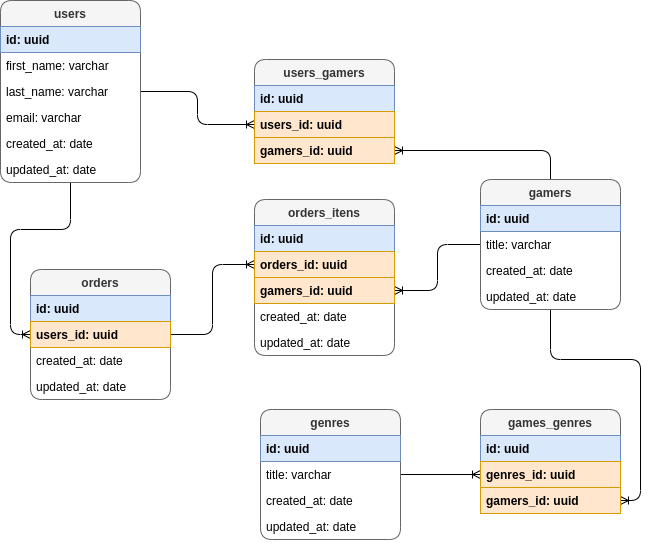

The diagram above was exported from draw.io. Its source (the exported page's mxGraphModel, read from the mxfile embedded in the PNG):
<mxGraphModel dx="1356" dy="1969" grid="1" gridSize="10" guides="1" tooltips="1" connect="1" arrows="1" fold="1" page="1" pageScale="1" pageWidth="827" pageHeight="1169" math="0" shadow="0">
  <root>
    <mxCell id="0" />
    <mxCell id="1" parent="0" />
    <mxCell id="SQ4F3psFosV6drJR_EtF-30" style="edgeStyle=orthogonalEdgeStyle;rounded=1;orthogonalLoop=1;jettySize=auto;html=1;endArrow=ERoneToMany;endFill=0;" edge="1" parent="1" source="SQ4F3psFosV6drJR_EtF-3" target="SQ4F3psFosV6drJR_EtF-21">
      <mxGeometry relative="1" as="geometry">
        <Array as="points">
          <mxPoint x="160" y="220" />
          <mxPoint x="100" y="220" />
          <mxPoint x="100" y="325" />
        </Array>
      </mxGeometry>
    </mxCell>
    <mxCell id="SQ4F3psFosV6drJR_EtF-50" style="edgeStyle=orthogonalEdgeStyle;rounded=1;orthogonalLoop=1;jettySize=auto;html=1;endArrow=ERoneToMany;endFill=0;" edge="1" parent="1" source="SQ4F3psFosV6drJR_EtF-3" target="SQ4F3psFosV6drJR_EtF-46">
      <mxGeometry relative="1" as="geometry" />
    </mxCell>
    <mxCell id="SQ4F3psFosV6drJR_EtF-3" value="users" style="swimlane;fontStyle=1;childLayout=stackLayout;horizontal=1;startSize=26;fillColor=#f5f5f5;horizontalStack=0;resizeParent=1;resizeParentMax=0;resizeLast=0;collapsible=1;marginBottom=0;rounded=1;strokeColor=#666666;fontColor=#333333;" vertex="1" parent="1">
      <mxGeometry x="90" y="-9" width="140" height="182" as="geometry" />
    </mxCell>
    <mxCell id="SQ4F3psFosV6drJR_EtF-4" value="id: uuid" style="text;strokeColor=#6c8ebf;fillColor=#dae8fc;align=left;verticalAlign=top;spacingLeft=4;spacingRight=4;overflow=hidden;rotatable=0;points=[[0,0.5],[1,0.5]];portConstraint=eastwest;fontStyle=1" vertex="1" parent="SQ4F3psFosV6drJR_EtF-3">
      <mxGeometry y="26" width="140" height="26" as="geometry" />
    </mxCell>
    <mxCell id="SQ4F3psFosV6drJR_EtF-5" value="first_name: varchar" style="text;strokeColor=none;fillColor=none;align=left;verticalAlign=top;spacingLeft=4;spacingRight=4;overflow=hidden;rotatable=0;points=[[0,0.5],[1,0.5]];portConstraint=eastwest;" vertex="1" parent="SQ4F3psFosV6drJR_EtF-3">
      <mxGeometry y="52" width="140" height="26" as="geometry" />
    </mxCell>
    <mxCell id="SQ4F3psFosV6drJR_EtF-6" value="last_name: varchar" style="text;strokeColor=none;fillColor=none;align=left;verticalAlign=top;spacingLeft=4;spacingRight=4;overflow=hidden;rotatable=0;points=[[0,0.5],[1,0.5]];portConstraint=eastwest;" vertex="1" parent="SQ4F3psFosV6drJR_EtF-3">
      <mxGeometry y="78" width="140" height="26" as="geometry" />
    </mxCell>
    <mxCell id="SQ4F3psFosV6drJR_EtF-7" value="email: varchar" style="text;strokeColor=none;fillColor=none;align=left;verticalAlign=top;spacingLeft=4;spacingRight=4;overflow=hidden;rotatable=0;points=[[0,0.5],[1,0.5]];portConstraint=eastwest;" vertex="1" parent="SQ4F3psFosV6drJR_EtF-3">
      <mxGeometry y="104" width="140" height="26" as="geometry" />
    </mxCell>
    <mxCell id="SQ4F3psFosV6drJR_EtF-9" value="created_at: date" style="text;strokeColor=none;fillColor=none;align=left;verticalAlign=top;spacingLeft=4;spacingRight=4;overflow=hidden;rotatable=0;points=[[0,0.5],[1,0.5]];portConstraint=eastwest;" vertex="1" parent="SQ4F3psFosV6drJR_EtF-3">
      <mxGeometry y="130" width="140" height="26" as="geometry" />
    </mxCell>
    <mxCell id="SQ4F3psFosV6drJR_EtF-10" value="updated_at: date" style="text;strokeColor=none;fillColor=none;align=left;verticalAlign=top;spacingLeft=4;spacingRight=4;overflow=hidden;rotatable=0;points=[[0,0.5],[1,0.5]];portConstraint=eastwest;" vertex="1" parent="SQ4F3psFosV6drJR_EtF-3">
      <mxGeometry y="156" width="140" height="26" as="geometry" />
    </mxCell>
    <mxCell id="SQ4F3psFosV6drJR_EtF-51" style="edgeStyle=orthogonalEdgeStyle;rounded=1;orthogonalLoop=1;jettySize=auto;html=1;endArrow=ERoneToMany;endFill=0;" edge="1" parent="1" source="SQ4F3psFosV6drJR_EtF-11" target="SQ4F3psFosV6drJR_EtF-47">
      <mxGeometry relative="1" as="geometry" />
    </mxCell>
    <mxCell id="SQ4F3psFosV6drJR_EtF-57" style="edgeStyle=orthogonalEdgeStyle;rounded=1;orthogonalLoop=1;jettySize=auto;html=1;entryX=1;entryY=0.5;entryDx=0;entryDy=0;endArrow=ERoneToMany;endFill=0;" edge="1" parent="1" source="SQ4F3psFosV6drJR_EtF-11" target="SQ4F3psFosV6drJR_EtF-55">
      <mxGeometry relative="1" as="geometry">
        <Array as="points">
          <mxPoint x="640" y="350" />
          <mxPoint x="730" y="350" />
          <mxPoint x="730" y="491" />
        </Array>
      </mxGeometry>
    </mxCell>
    <mxCell id="SQ4F3psFosV6drJR_EtF-64" style="edgeStyle=orthogonalEdgeStyle;rounded=1;orthogonalLoop=1;jettySize=auto;html=1;endArrow=ERoneToMany;endFill=0;" edge="1" parent="1" source="SQ4F3psFosV6drJR_EtF-11" target="SQ4F3psFosV6drJR_EtF-61">
      <mxGeometry relative="1" as="geometry" />
    </mxCell>
    <mxCell id="SQ4F3psFosV6drJR_EtF-11" value="gamers" style="swimlane;fontStyle=1;childLayout=stackLayout;horizontal=1;startSize=26;fillColor=#f5f5f5;horizontalStack=0;resizeParent=1;resizeParentMax=0;resizeLast=0;collapsible=1;marginBottom=0;rounded=1;strokeColor=#666666;fontColor=#333333;" vertex="1" parent="1">
      <mxGeometry x="570" y="170" width="140" height="130" as="geometry" />
    </mxCell>
    <mxCell id="SQ4F3psFosV6drJR_EtF-12" value="id: uuid" style="text;strokeColor=#6c8ebf;fillColor=#dae8fc;align=left;verticalAlign=top;spacingLeft=4;spacingRight=4;overflow=hidden;rotatable=0;points=[[0,0.5],[1,0.5]];portConstraint=eastwest;fontStyle=1" vertex="1" parent="SQ4F3psFosV6drJR_EtF-11">
      <mxGeometry y="26" width="140" height="26" as="geometry" />
    </mxCell>
    <mxCell id="SQ4F3psFosV6drJR_EtF-13" value="title: varchar" style="text;strokeColor=none;fillColor=none;align=left;verticalAlign=top;spacingLeft=4;spacingRight=4;overflow=hidden;rotatable=0;points=[[0,0.5],[1,0.5]];portConstraint=eastwest;" vertex="1" parent="SQ4F3psFosV6drJR_EtF-11">
      <mxGeometry y="52" width="140" height="26" as="geometry" />
    </mxCell>
    <mxCell id="SQ4F3psFosV6drJR_EtF-14" value="created_at: date" style="text;strokeColor=none;fillColor=none;align=left;verticalAlign=top;spacingLeft=4;spacingRight=4;overflow=hidden;rotatable=0;points=[[0,0.5],[1,0.5]];portConstraint=eastwest;" vertex="1" parent="SQ4F3psFosV6drJR_EtF-11">
      <mxGeometry y="78" width="140" height="26" as="geometry" />
    </mxCell>
    <mxCell id="SQ4F3psFosV6drJR_EtF-15" value="updated_at: date" style="text;strokeColor=none;fillColor=none;align=left;verticalAlign=top;spacingLeft=4;spacingRight=4;overflow=hidden;rotatable=0;points=[[0,0.5],[1,0.5]];portConstraint=eastwest;" vertex="1" parent="SQ4F3psFosV6drJR_EtF-11">
      <mxGeometry y="104" width="140" height="26" as="geometry" />
    </mxCell>
    <mxCell id="SQ4F3psFosV6drJR_EtF-65" style="edgeStyle=orthogonalEdgeStyle;rounded=1;orthogonalLoop=1;jettySize=auto;html=1;endArrow=ERoneToMany;endFill=0;" edge="1" parent="1" source="SQ4F3psFosV6drJR_EtF-19" target="SQ4F3psFosV6drJR_EtF-60">
      <mxGeometry relative="1" as="geometry" />
    </mxCell>
    <mxCell id="SQ4F3psFosV6drJR_EtF-19" value="orders" style="swimlane;fontStyle=1;childLayout=stackLayout;horizontal=1;startSize=26;fillColor=#f5f5f5;horizontalStack=0;resizeParent=1;resizeParentMax=0;resizeLast=0;collapsible=1;marginBottom=0;rounded=1;strokeColor=#666666;fontColor=#333333;" vertex="1" parent="1">
      <mxGeometry x="120" y="260" width="140" height="130" as="geometry" />
    </mxCell>
    <mxCell id="SQ4F3psFosV6drJR_EtF-20" value="id: uuid" style="text;strokeColor=#6c8ebf;fillColor=#dae8fc;align=left;verticalAlign=top;spacingLeft=4;spacingRight=4;overflow=hidden;rotatable=0;points=[[0,0.5],[1,0.5]];portConstraint=eastwest;fontStyle=1" vertex="1" parent="SQ4F3psFosV6drJR_EtF-19">
      <mxGeometry y="26" width="140" height="26" as="geometry" />
    </mxCell>
    <mxCell id="SQ4F3psFosV6drJR_EtF-21" value="users_id: uuid" style="text;strokeColor=#d79b00;fillColor=#ffe6cc;align=left;verticalAlign=top;spacingLeft=4;spacingRight=4;overflow=hidden;rotatable=0;points=[[0,0.5],[1,0.5]];portConstraint=eastwest;fontStyle=1" vertex="1" parent="SQ4F3psFosV6drJR_EtF-19">
      <mxGeometry y="52" width="140" height="26" as="geometry" />
    </mxCell>
    <mxCell id="SQ4F3psFosV6drJR_EtF-31" value="created_at: date" style="text;align=left;verticalAlign=top;spacingLeft=4;spacingRight=4;overflow=hidden;rotatable=0;points=[[0,0.5],[1,0.5]];portConstraint=eastwest;" vertex="1" parent="SQ4F3psFosV6drJR_EtF-19">
      <mxGeometry y="78" width="140" height="26" as="geometry" />
    </mxCell>
    <mxCell id="SQ4F3psFosV6drJR_EtF-32" value="updated_at: date" style="text;align=left;verticalAlign=top;spacingLeft=4;spacingRight=4;overflow=hidden;rotatable=0;points=[[0,0.5],[1,0.5]];portConstraint=eastwest;" vertex="1" parent="SQ4F3psFosV6drJR_EtF-19">
      <mxGeometry y="104" width="140" height="26" as="geometry" />
    </mxCell>
    <mxCell id="SQ4F3psFosV6drJR_EtF-56" style="edgeStyle=orthogonalEdgeStyle;rounded=1;orthogonalLoop=1;jettySize=auto;html=1;endArrow=ERoneToMany;endFill=0;" edge="1" parent="1" source="SQ4F3psFosV6drJR_EtF-33" target="SQ4F3psFosV6drJR_EtF-54">
      <mxGeometry relative="1" as="geometry" />
    </mxCell>
    <mxCell id="SQ4F3psFosV6drJR_EtF-33" value="genres" style="swimlane;fontStyle=1;childLayout=stackLayout;horizontal=1;startSize=26;fillColor=#f5f5f5;horizontalStack=0;resizeParent=1;resizeParentMax=0;resizeLast=0;collapsible=1;marginBottom=0;rounded=1;strokeColor=#666666;fontColor=#333333;" vertex="1" parent="1">
      <mxGeometry x="350" y="400" width="140" height="130" as="geometry" />
    </mxCell>
    <mxCell id="SQ4F3psFosV6drJR_EtF-34" value="id: uuid" style="text;strokeColor=#6c8ebf;fillColor=#dae8fc;align=left;verticalAlign=top;spacingLeft=4;spacingRight=4;overflow=hidden;rotatable=0;points=[[0,0.5],[1,0.5]];portConstraint=eastwest;fontStyle=1" vertex="1" parent="SQ4F3psFosV6drJR_EtF-33">
      <mxGeometry y="26" width="140" height="26" as="geometry" />
    </mxCell>
    <mxCell id="SQ4F3psFosV6drJR_EtF-37" value="title: varchar" style="text;align=left;verticalAlign=top;spacingLeft=4;spacingRight=4;overflow=hidden;rotatable=0;points=[[0,0.5],[1,0.5]];portConstraint=eastwest;" vertex="1" parent="SQ4F3psFosV6drJR_EtF-33">
      <mxGeometry y="52" width="140" height="26" as="geometry" />
    </mxCell>
    <mxCell id="SQ4F3psFosV6drJR_EtF-39" value="created_at: date" style="text;align=left;verticalAlign=top;spacingLeft=4;spacingRight=4;overflow=hidden;rotatable=0;points=[[0,0.5],[1,0.5]];portConstraint=eastwest;" vertex="1" parent="SQ4F3psFosV6drJR_EtF-33">
      <mxGeometry y="78" width="140" height="26" as="geometry" />
    </mxCell>
    <mxCell id="SQ4F3psFosV6drJR_EtF-38" value="updated_at: date" style="text;align=left;verticalAlign=top;spacingLeft=4;spacingRight=4;overflow=hidden;rotatable=0;points=[[0,0.5],[1,0.5]];portConstraint=eastwest;" vertex="1" parent="SQ4F3psFosV6drJR_EtF-33">
      <mxGeometry y="104" width="140" height="26" as="geometry" />
    </mxCell>
    <mxCell id="SQ4F3psFosV6drJR_EtF-44" value="users_gamers" style="swimlane;fontStyle=1;childLayout=stackLayout;horizontal=1;startSize=26;fillColor=#f5f5f5;horizontalStack=0;resizeParent=1;resizeParentMax=0;resizeLast=0;collapsible=1;marginBottom=0;rounded=1;strokeColor=#666666;fontColor=#333333;" vertex="1" parent="1">
      <mxGeometry x="344" y="50" width="140" height="104" as="geometry" />
    </mxCell>
    <mxCell id="SQ4F3psFosV6drJR_EtF-45" value="id: uuid" style="text;strokeColor=#6c8ebf;fillColor=#dae8fc;align=left;verticalAlign=top;spacingLeft=4;spacingRight=4;overflow=hidden;rotatable=0;points=[[0,0.5],[1,0.5]];portConstraint=eastwest;fontStyle=1" vertex="1" parent="SQ4F3psFosV6drJR_EtF-44">
      <mxGeometry y="26" width="140" height="26" as="geometry" />
    </mxCell>
    <mxCell id="SQ4F3psFosV6drJR_EtF-46" value="users_id: uuid" style="text;strokeColor=#d79b00;fillColor=#ffe6cc;align=left;verticalAlign=top;spacingLeft=4;spacingRight=4;overflow=hidden;rotatable=0;points=[[0,0.5],[1,0.5]];portConstraint=eastwest;fontStyle=1" vertex="1" parent="SQ4F3psFosV6drJR_EtF-44">
      <mxGeometry y="52" width="140" height="26" as="geometry" />
    </mxCell>
    <mxCell id="SQ4F3psFosV6drJR_EtF-47" value="gamers_id: uuid" style="text;strokeColor=#d79b00;fillColor=#ffe6cc;align=left;verticalAlign=top;spacingLeft=4;spacingRight=4;overflow=hidden;rotatable=0;points=[[0,0.5],[1,0.5]];portConstraint=eastwest;fontStyle=1" vertex="1" parent="SQ4F3psFosV6drJR_EtF-44">
      <mxGeometry y="78" width="140" height="26" as="geometry" />
    </mxCell>
    <mxCell id="SQ4F3psFosV6drJR_EtF-52" value="games_genres" style="swimlane;fontStyle=1;childLayout=stackLayout;horizontal=1;startSize=26;fillColor=#f5f5f5;horizontalStack=0;resizeParent=1;resizeParentMax=0;resizeLast=0;collapsible=1;marginBottom=0;rounded=1;strokeColor=#666666;fontColor=#333333;" vertex="1" parent="1">
      <mxGeometry x="570" y="400" width="140" height="104" as="geometry" />
    </mxCell>
    <mxCell id="SQ4F3psFosV6drJR_EtF-53" value="id: uuid" style="text;strokeColor=#6c8ebf;fillColor=#dae8fc;align=left;verticalAlign=top;spacingLeft=4;spacingRight=4;overflow=hidden;rotatable=0;points=[[0,0.5],[1,0.5]];portConstraint=eastwest;fontStyle=1" vertex="1" parent="SQ4F3psFosV6drJR_EtF-52">
      <mxGeometry y="26" width="140" height="26" as="geometry" />
    </mxCell>
    <mxCell id="SQ4F3psFosV6drJR_EtF-54" value="genres_id: uuid" style="text;strokeColor=#d79b00;fillColor=#ffe6cc;align=left;verticalAlign=top;spacingLeft=4;spacingRight=4;overflow=hidden;rotatable=0;points=[[0,0.5],[1,0.5]];portConstraint=eastwest;fontStyle=1" vertex="1" parent="SQ4F3psFosV6drJR_EtF-52">
      <mxGeometry y="52" width="140" height="26" as="geometry" />
    </mxCell>
    <mxCell id="SQ4F3psFosV6drJR_EtF-55" value="gamers_id: uuid" style="text;strokeColor=#d79b00;fillColor=#ffe6cc;align=left;verticalAlign=top;spacingLeft=4;spacingRight=4;overflow=hidden;rotatable=0;points=[[0,0.5],[1,0.5]];portConstraint=eastwest;fontStyle=1" vertex="1" parent="SQ4F3psFosV6drJR_EtF-52">
      <mxGeometry y="78" width="140" height="26" as="geometry" />
    </mxCell>
    <mxCell id="SQ4F3psFosV6drJR_EtF-58" value="orders_itens" style="swimlane;fontStyle=1;childLayout=stackLayout;horizontal=1;startSize=26;fillColor=#f5f5f5;horizontalStack=0;resizeParent=1;resizeParentMax=0;resizeLast=0;collapsible=1;marginBottom=0;rounded=1;strokeColor=#666666;fontColor=#333333;" vertex="1" parent="1">
      <mxGeometry x="344" y="190" width="140" height="156" as="geometry" />
    </mxCell>
    <mxCell id="SQ4F3psFosV6drJR_EtF-59" value="id: uuid" style="text;strokeColor=#6c8ebf;fillColor=#dae8fc;align=left;verticalAlign=top;spacingLeft=4;spacingRight=4;overflow=hidden;rotatable=0;points=[[0,0.5],[1,0.5]];portConstraint=eastwest;fontStyle=1" vertex="1" parent="SQ4F3psFosV6drJR_EtF-58">
      <mxGeometry y="26" width="140" height="26" as="geometry" />
    </mxCell>
    <mxCell id="SQ4F3psFosV6drJR_EtF-60" value="orders_id: uuid" style="text;strokeColor=#d79b00;fillColor=#ffe6cc;align=left;verticalAlign=top;spacingLeft=4;spacingRight=4;overflow=hidden;rotatable=0;points=[[0,0.5],[1,0.5]];portConstraint=eastwest;fontStyle=1" vertex="1" parent="SQ4F3psFosV6drJR_EtF-58">
      <mxGeometry y="52" width="140" height="26" as="geometry" />
    </mxCell>
    <mxCell id="SQ4F3psFosV6drJR_EtF-61" value="gamers_id: uuid" style="text;strokeColor=#d79b00;fillColor=#ffe6cc;align=left;verticalAlign=top;spacingLeft=4;spacingRight=4;overflow=hidden;rotatable=0;points=[[0,0.5],[1,0.5]];portConstraint=eastwest;fontStyle=1" vertex="1" parent="SQ4F3psFosV6drJR_EtF-58">
      <mxGeometry y="78" width="140" height="26" as="geometry" />
    </mxCell>
    <mxCell id="SQ4F3psFosV6drJR_EtF-62" value="created_at: date" style="text;align=left;verticalAlign=top;spacingLeft=4;spacingRight=4;overflow=hidden;rotatable=0;points=[[0,0.5],[1,0.5]];portConstraint=eastwest;" vertex="1" parent="SQ4F3psFosV6drJR_EtF-58">
      <mxGeometry y="104" width="140" height="26" as="geometry" />
    </mxCell>
    <mxCell id="SQ4F3psFosV6drJR_EtF-63" value="updated_at: date" style="text;align=left;verticalAlign=top;spacingLeft=4;spacingRight=4;overflow=hidden;rotatable=0;points=[[0,0.5],[1,0.5]];portConstraint=eastwest;" vertex="1" parent="SQ4F3psFosV6drJR_EtF-58">
      <mxGeometry y="130" width="140" height="26" as="geometry" />
    </mxCell>
  </root>
</mxGraphModel>